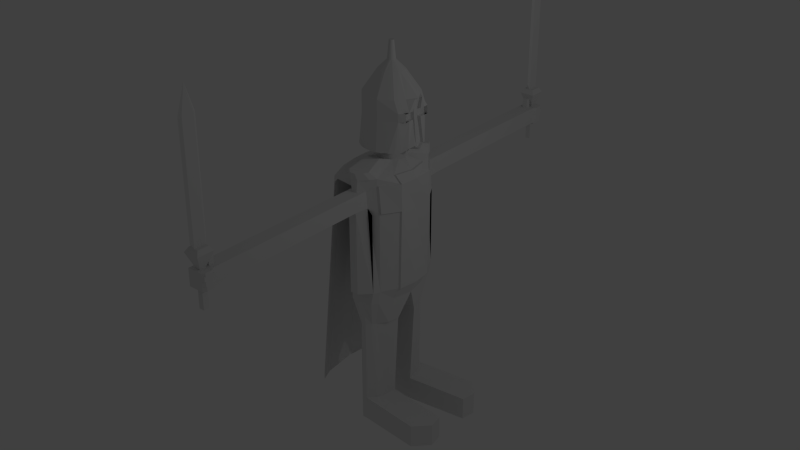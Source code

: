 # Source: KnightV1noTXT.blend  (saved by Blender 2.71.0; exported with 4.5.12 LTS)
import bpy
from mathutils import Matrix  # noqa: F401  (used for matrix-valued properties, if any)

bpy.ops.wm.read_factory_settings(use_empty=True)
scene = bpy.context.scene
scene.name = 'Scene'

# ---- collections
col_collection_1 = bpy.data.collections.new('Collection 1'); scene.collection.children.link(col_collection_1)

# ---- world
world_world = bpy.data.worlds.new('World'); scene.world = world_world
world_world.color = (0.05088, 0.05088, 0.05088)
world_world.use_sun_shadow = False
world_world.sun_shadow_jitter_overblur = 0.0
world_world.cycles.sampling_method = 'MANUAL'
world_world.cycles.sample_map_resolution = 256

# ---- lights
light_lamp = bpy.data.lights.new('Lamp', 'POINT')
light_lamp.transmission_factor = 0.0
light_lamp.cutoff_distance = 30.0
light_lamp.energy = 100.0
light_lamp.shadow_buffer_clip_start = 1.001
light_lamp.shadow_soft_size = 0.1
light_lamp.shadow_maximum_resolution = 0.006
light_lamp.use_absolute_resolution = True
light_lamp.cycles.use_multiple_importance_sampling = False

# ---- meshes
me_cylinder = bpy.data.meshes.new('Cylinder')
me_cylinder.from_pydata([(0.01023, 1.111, 10.07), (0.0, 1.0, 11.89), (0.2269, 1.089, 10.07), (0.1951, 0.9808, 11.89), (0.4353, 1.026, 10.07), (0.6273, 0.9235, 10.07), (0.7956, 0.7854, 10.07), (0.7071, 0.7071, 11.89), (0.9338, 0.6171, 10.07), (1.079, 0.4251, 10.19), (0.9239, 0.3827, 11.89), (1.181, 0.2167, 10.27), (1.148, 0.1951, 11.88), (1.196, 1.195e-07, 10.08), (1.149, 7.459e-08, 11.89), (-1.1, 1.028e-06, 10.07), (-1.0, 9.656e-07, 11.89), (-1.079, 0.2167, 10.07), (-0.9808, 0.1951, 11.89), (-1.016, 0.4251, 10.07), (-0.9239, 0.3827, 11.89), (-0.9133, 0.6171, 10.07), (-0.8315, 0.5556, 11.89), (-0.7752, 0.7854, 10.07), (-0.7071, 0.7071, 11.89), (-0.6069, 0.9235, 10.07), (-0.5556, 0.8315, 11.89), (-0.4148, 1.026, 10.07), (-0.3827, 0.9239, 11.89), (-0.2065, 1.089, 10.07), (-0.1951, 0.9808, 11.89), (5.971e-08, 0.4806, 12.65), (0.09375, 0.4713, 12.65), (0.3398, 0.3398, 12.65), (0.444, 0.1839, 12.65), (0.4713, 0.09375, 12.65), (0.4806, 1.904e-07, 12.65), (-0.4806, 6.181e-07, 12.65), (-0.4713, 0.09376, 12.65), (-0.444, 0.1839, 12.65), (-0.3996, 0.267, 12.65), (-0.3398, 0.3398, 12.65), (-0.267, 0.3996, 12.65), (-0.1839, 0.444, 12.65), (-0.09375, 0.4713, 12.65), (0.0, 1.0, 11.46), (0.1951, 0.9808, 11.46), (0.8763, 0.7071, 11.46), (1.082, 0.5556, 11.46), (1.082, 0.3827, 11.46), (1.082, 0.1951, 11.46), (-1.0, 9.656e-07, 11.46), (-0.9808, 0.1951, 11.46), (-0.9239, 0.3827, 11.46), (-0.8315, 0.5556, 11.46), (-0.7071, 0.7071, 11.46), (-0.5556, 0.8315, 11.46), (-0.3827, 0.9239, 11.46), (-0.1951, 0.9808, 11.46), (0.1951, 0.9808, 11.17), (0.8763, 0.7071, 11.17), (1.082, 0.5556, 11.17), (1.082, 0.3827, 11.17), (1.082, 0.1951, 11.17), (-1.0, 9.656e-07, 11.17), (-0.9808, 0.1951, 11.17), (-0.9239, 0.3827, 11.17), (-0.8315, 0.5556, 11.17), (-0.7071, 0.7071, 11.17), (-0.5556, 0.8315, 11.17), (-0.3827, 0.9239, 11.17), (-0.1951, 0.9808, 11.17), (0.0, 1.0, 11.17), (1.079, 0.1951, 10.27), (1.063, 0.1951, 11.89), (1.079, 7.197e-08, 10.09), (1.065, 7.459e-08, 11.89), (0.9529, 0.5556, 11.46), (0.9529, 0.3827, 11.46), (0.9529, 0.1951, 11.46), (0.9529, 0.5556, 11.17), (0.9529, 0.3827, 11.17), (0.9529, 0.1951, 11.17), (1.054e-07, 0.1513, 12.98), (0.02953, 0.1484, 12.98), (0.05792, 0.1398, 12.98), (0.08408, 0.1258, 12.98), (0.107, 0.107, 12.98), (0.1258, 0.08408, 12.98), (0.1398, 0.05792, 12.98), (0.1484, 0.02953, 12.98), (0.1513, 2.769e-07, 12.98), (-0.1513, 4.116e-07, 12.98), (-0.1484, 0.02953, 12.98), (-0.1398, 0.05792, 12.98), (-0.1258, 0.08408, 12.98), (-0.107, 0.107, 12.98), (-0.08408, 0.1258, 12.98), (-0.05792, 0.1398, 12.98), (-0.02953, 0.1484, 12.98), (0.001912, 0.08783, 13.64), (0.01907, 0.08614, 13.64), (0.03556, 0.08114, 13.64), (0.05076, 0.07301, 13.64), (0.06408, 0.06208, 13.64), (0.07502, 0.04875, 13.64), (0.08314, 0.03355, 13.64), (0.08815, 0.01706, 13.64), (0.08984, -9.398e-05, 13.64), (-0.08601, -9.39e-05, 13.64), (-0.08432, 0.01706, 13.64), (-0.07932, 0.03355, 13.64), (-0.07119, 0.04875, 13.64), (-0.06026, 0.06208, 13.64), (-0.04694, 0.07301, 13.64), (-0.03173, 0.08114, 13.64), (-0.01524, 0.08614, 13.64), (0.1166, 0.5426, 9.886), (0.316, 0.46, 9.886), (0.3998, 0.3912, 9.886), (0.5408, 0.2117, 10.0), (0.6546, 1.73e-07, 10.0), (-0.5446, 6.674e-07, 9.886), (-0.534, 0.1079, 9.886), (-0.4514, 0.3074, 9.886), (-0.2987, 0.46, 9.886), (-0.09931, 0.5426, 9.886), (0.0677, 0.5426, 9.609), (0.2671, 0.46, 9.609), (0.351, 0.3912, 9.609), (0.4919, 0.2117, 9.609), (0.6058, 1.73e-07, 9.609), (-0.5935, 6.674e-07, 9.609), (-0.5828, 0.1079, 9.609), (-0.5002, 0.3074, 9.609), (-0.3476, 0.46, 9.609), (-0.1482, 0.5426, 9.609), (0.1096, 1.896, 9.27), (0.3949, 1.608, 9.27), (0.5148, 1.367, 9.27), (0.7164, 0.7399, 9.27), (0.8792, -1.645e-07, 9.27), (-0.8362, 1.563e-06, 9.27), (-0.821, 0.3772, 9.27), (-0.7029, 1.074, 9.27), (-0.4845, 1.608, 9.27), (-0.1992, 1.896, 9.27), (0.05265, 1.896, 8.824), (0.2293, 1.608, 8.824), (0.5148, 1.367, 9.015), (0.9946, 0.7399, 9.015), (1.027, -1.645e-07, 9.015), (0.2293, 2.228, 8.204), (-0.3152, 2.228, 8.204), (-0.3152, 2.228, 8.824), (0.2293, 2.228, 8.824), (-0.8362, 1.563e-06, 9.015), (-0.821, 0.3772, 9.015), (-0.7029, 1.074, 9.015), (-0.3152, 1.608, 8.824), (-0.1386, 1.896, 8.824), (0.1096, 1.626, 4.963), (0.4927, 1.608, 4.963), (0.6126, 1.367, 4.963), (0.9338, 0.7399, 4.963), (1.097, -1.645e-07, 4.963), (0.9946, 0.7399, 8.013), (-0.1386, 1.997, 8.204), (-1.014, 0.3772, 8.013), (0.6126, 1.367, 8.013), (-1.029, 1.563e-06, 8.013), (-0.3152, 1.608, 8.204), (0.2899, 1.608, 8.204), (1.027, -1.645e-07, 8.013), (-0.8958, 1.074, 8.013), (-1.029, 1.563e-06, 4.963), (-1.014, 0.3772, 4.963), (-0.8958, 1.074, 4.963), (-0.4845, 1.608, 4.963), (-0.1992, 1.626, 4.963), (0.05265, 1.997, 8.204), (0.1096, 1.682, 4.481), (0.3949, 1.608, 4.481), (0.5148, 1.367, 4.481), (0.7164, 0.7399, 4.481), (0.8792, -1.645e-07, 4.481), (-0.8362, 1.563e-06, 4.481), (-0.821, 0.3772, 4.481), (-0.7029, 1.074, 4.481), (-0.4845, 1.608, 4.481), (-0.1992, 1.682, 4.481), (0.05266, 8.167, 8.204), (0.2293, 8.167, 8.204), (-0.3152, 8.167, 8.204), (-0.1385, 8.167, 8.204), (-0.1385, 8.167, 8.824), (-0.3152, 8.167, 8.824), (0.2293, 8.167, 8.824), (0.05266, 8.167, 8.824), (0.04455, 1.538, 3.485), (0.2082, 1.373, 3.485), (0.277, 1.235, 3.485), (0.56, 0.8749, 3.485), (0.6534, 0.4506, 3.485), (-0.4979, 0.4506, 3.485), (-0.4892, 0.6669, 3.485), (-0.4214, 1.067, 3.485), (-0.2962, 1.373, 3.485), (-0.1326, 1.538, 3.485), (0.04455, 1.538, 0.3134), (0.2082, 1.373, 0.2714), (0.277, 1.235, 0.2714), (0.3926, 0.8749, 0.2714), (0.486, 0.4506, 0.3134), (-0.4979, 0.4506, 0.9652), (-0.4892, 0.6669, 0.9652), (-0.4214, 1.067, 0.9652), (-0.2962, 1.373, 0.9652), (-0.1326, 1.538, 0.9652), (0.04455, 1.538, -0.6043), (0.2082, 1.373, -0.6043), (0.277, 1.235, -0.6043), (0.3926, 0.8749, -0.6043), (0.486, 0.4506, -0.6043), (-0.4979, 0.4506, -0.6043), (-0.4892, 0.6669, -0.6043), (-0.4214, 1.067, -0.6043), (-0.2962, 1.373, -0.6043), (-0.1326, 1.538, -0.6043), (2.365, 1.798, 0.2714), (0.2293, 8.166, 8.546), (0.2293, 8.356, 8.7), (0.2293, 8.83, 8.7), (2.806, 0.7104, 0.2714), (2.365, 1.798, -0.6043), (0.2293, 8.166, 8.699), (2.902, 1.255, -0.6043), (2.902, 1.255, 0.2714), (2.806, 0.7104, -0.6043), (-1.248, -0.002651, 9.27), (-1.232, 0.5396, 9.27), (-1.114, 1.237, 9.27), (-0.8959, 1.77, 9.27), (-1.248, -0.002651, 9.015), (-1.232, 0.5396, 9.015), (-1.114, 1.237, 9.015), (-0.8959, 1.77, 9.015), (0.224, 0.8956, 9.782), (0.02323, 1.003, 9.782), (-0.2711, 0.9443, 9.782), (0.1646, 0.9443, 9.782), (-1.353, -0.02547, 9.124), (-1.338, 0.5168, 9.124), (-1.22, 1.277, 9.124), (-1.002, 1.81, 9.124), (-1.353, 0.03743, 8.868), (-1.338, 0.5797, 8.868), (-1.22, 1.277, 8.868), (-1.002, 1.81, 8.868), (-2.176, -0.02547, 0.7148), (-2.161, 0.5168, 0.7148), (-2.042, 1.277, 0.7148), (-1.824, 1.81, 0.7148), (-2.176, 0.03743, 0.4589), (-2.161, 0.5797, 0.4589), (-2.042, 1.277, 0.4589), (-1.824, 1.81, 0.4589), (0.589, 1.367, 9.015), (1.069, 0.7399, 9.015), (1.101, -1.645e-07, 9.015), (1.008, 0.7399, 4.963), (1.1, -1.645e-07, 4.963), (1.069, 0.7399, 8.013), (0.6869, 1.367, 8.013), (1.031, -1.645e-07, 8.013), (0.7977, 0.7399, 9.27), (0.9605, -1.645e-07, 9.27), (1.076, 0.7399, 9.015), (1.108, -1.645e-07, 9.015), (0.1096, 1.997, 4.963), (0.4927, 1.608, 4.963), (-0.1992, 1.997, 8.013), (-0.4845, 1.608, 8.013), (0.4927, 1.608, 8.013), (-0.4845, 1.608, 4.963), (-0.1992, 1.997, 4.963), (0.1096, 1.997, 8.013), (0.06648, 1.64, 4.87), (0.3225, 1.628, 4.87), (-0.3306, 1.628, 4.87), (-0.1399, 1.64, 4.87), (0.06648, 1.783, 4.87), (0.3225, 1.628, 4.87), (-0.3306, 1.628, 4.87), (-0.1399, 1.783, 4.87), (-0.1298, 1.003, 9.782), (0.0529, 1.962, 9.542), (0.2551, 1.758, 9.542), (0.3401, 1.587, 9.542), (-0.3681, 1.758, 9.542), (-0.1659, 1.962, 9.542), (0.05266, 8.83, 8.204), (0.2293, 8.83, 8.204), (-0.3152, 8.83, 8.204), (-0.1385, 8.83, 8.204), (-0.1385, 8.83, 8.824), (-0.3152, 8.83, 8.824), (0.2293, 8.83, 8.824), (0.05266, 8.83, 8.824), (-0.1385, 8.356, 8.204), (-0.3152, 8.356, 8.204), (0.05266, 8.356, 8.204), (0.2293, 8.356, 8.204), (0.2293, 8.356, 8.824), (-0.3152, 8.356, 8.824), (-0.1385, 8.356, 8.824), (0.05266, 8.356, 8.824), (-0.1385, 8.167, 9.183), (0.05266, 8.167, 9.183), (-0.1385, 8.356, 9.183), (0.05266, 8.356, 9.183), (-0.1385, 8.699, 8.824), (0.05266, 8.699, 8.824), (-0.1385, 8.487, 8.824), (0.05266, 8.487, 8.824), (-0.3342, 8.917, 9.375), (0.2483, 8.917, 9.375), (-0.3342, 8.269, 9.375), (0.2483, 8.269, 9.375), (-0.2345, 8.806, 9.542), (0.1486, 8.806, 9.542), (-0.2345, 8.38, 9.542), (0.1486, 8.38, 9.542), (0.05266, 8.697, 8.204), (-0.1385, 8.697, 8.204), (-0.1385, 8.489, 8.204), (0.05266, 8.489, 8.204), (0.05266, 8.697, 7.451), (-0.1385, 8.697, 7.451), (-0.1385, 8.489, 7.451), (0.05266, 8.489, 7.451), (-0.1007, 8.806, 9.542), (0.01478, 8.806, 9.542), (-0.1007, 8.38, 9.542), (0.01478, 8.38, 9.542), (-0.1007, 8.806, 13.62), (0.01478, 8.806, 13.62), (-0.1007, 8.38, 13.62), (0.01478, 8.38, 13.62), (-0.04294, 8.593, 14.56), (-0.04294, 8.904, 9.762), (-0.04294, 8.283, 9.762), (-0.04294, 8.904, 13.62), (-0.04294, 8.283, 13.62), (-0.1007, 8.38, 11.58), (0.01478, 8.38, 11.58), (0.01478, 8.806, 11.58), (-0.1007, 8.806, 11.58), (-0.04294, 8.283, 11.58), (-0.04294, 8.904, 11.58), (0.2293, 8.356, 8.547), (0.2293, 8.83, 8.547), (0.2293, 8.166, 8.375), (0.2293, 8.356, 8.375), (0.2293, 8.83, 8.375), (0.315, 8.708, 8.204), (0.315, 8.42, 8.204), (0.315, 8.42, 8.375), (0.315, 8.708, 8.375), (0.3136, 8.451, 8.547), (0.3136, 8.735, 8.547), (0.3136, 8.451, 8.375), (0.3136, 8.735, 8.375), (0.3216, 8.403, 8.7), (0.3216, 8.783, 8.7), (0.3216, 8.403, 8.547), (0.3216, 8.783, 8.547), (0.3185, 8.455, 8.7), (0.3185, 8.731, 8.7), (0.3185, 8.731, 8.824), (0.3185, 8.455, 8.824), (0.2293, 8.167, 8.204), (0.2293, 8.167, 8.824), (0.2293, 8.166, 8.546), (0.2293, 8.356, 8.7), (0.2293, 8.166, 8.699), (0.2293, 8.356, 8.204), (0.2293, 8.356, 8.824), (0.2293, 8.356, 8.547), (0.2293, 8.166, 8.375), (0.2293, 8.356, 8.375)], [], [(3, 32, 33, 7), (64, 51, 52, 53, 54, 67, 66, 65), (46, 47, 60, 59), (34, 33, 87, 88, 89), (49, 10, 12, 50), (24, 26, 56, 55, 54, 22), (28, 30, 58, 57, 56, 26), (33, 32, 84, 85, 86, 87), (122, 123, 124, 134, 133, 132), (93, 92, 109, 110, 111, 112, 95, 94), (1, 30, 44, 31, 32, 3), (3, 7, 47, 46), (30, 28, 26, 42, 43, 44), (51, 16, 18, 20, 22, 54, 53, 52), (7, 10, 49, 48, 47), (36, 35, 34, 89, 90, 91), (29, 71, 72, 59, 2, 0), (44, 43, 42, 97, 98, 99), (38, 37, 92, 93, 94, 95, 40, 39), (60, 47, 48, 61), (55, 56, 69, 68, 67, 54), (57, 58, 71, 70, 69, 56), (71, 58, 45, 46, 59, 72), (18, 16, 37, 38, 39, 40, 22, 20), (6, 8, 9, 120, 119), (9, 62, 63, 11), (68, 69, 25, 23, 21, 67), (70, 71, 29, 27, 25, 69), (26, 24, 22, 40, 41, 42), (61, 48, 77, 80), (11, 63, 82, 73), (13, 11, 73, 75), (48, 49, 78, 77), (12, 14, 76, 74), (49, 50, 79, 78), (50, 12, 74, 79), (89, 88, 87, 104, 105, 106), (31, 44, 99, 83, 84, 32), (85, 84, 101, 102, 103, 104, 87, 86), (90, 89, 106, 107, 108, 91), (42, 41, 40, 95, 96, 97), (101, 100, 116, 115, 114, 113, 112, 111, 110, 109, 108, 107, 106, 105, 104, 103, 102), (15, 64, 65, 66, 67, 21, 19, 17), (96, 95, 112, 113, 114, 97), (99, 98, 97, 114, 115, 116), (82, 81, 80, 77, 78, 79, 74, 76, 75, 73), (5, 6, 119, 118, 117, 2, 4), (15, 17, 19, 21, 124, 123, 122), (59, 60, 6, 5, 4, 2), (83, 99, 116, 100, 101, 84), (0, 2, 117, 126, 29), (119, 120, 130, 129), (21, 23, 25, 125, 124), (120, 121, 131, 130), (117, 118, 119, 129, 128, 127), (25, 27, 29, 126, 125), (125, 126, 136, 135), (138, 139, 149, 148, 147, 137), (138, 137, 296, 297), (132, 133, 134, 144, 143, 142), (129, 130, 140, 139), (126, 117, 127, 136), (130, 131, 141, 140), (124, 125, 135, 134), (145, 159, 246, 242), (141, 151, 278, 276), (134, 135, 145, 144), (146, 145, 299, 300), (246, 245, 257, 258), (139, 140, 150, 149), (152, 192, 362, 230, 235, 197, 155, 148, 172), (156, 157, 158, 174, 168, 170), (166, 169, 273, 272), (153, 193, 194, 191, 192, 152, 172, 180, 167, 171), (154, 196, 193, 153, 171, 159), (156, 142, 239, 243), (170, 168, 174, 177, 176, 175), (146, 137, 147, 160), (145, 146, 160, 159), (164, 165, 185, 184), (158, 159, 171, 174), (180, 172, 283, 280, 279, 286), (155, 197, 198, 195, 196, 154, 159, 160, 147, 148), (166, 164, 163, 169), (172, 169, 163, 162), (175, 176, 177, 188, 187, 186), (163, 164, 184, 183), (179, 161, 181, 190), (148, 149, 169, 172), (174, 171, 178, 177), (183, 184, 202, 201), (309, 310, 303, 304), (161, 162, 182, 181), (177, 178, 189, 188), (178, 179, 190, 189), (162, 163, 183, 182), (9, 11, 13, 121, 120), (165, 175, 186, 185), (58, 30, 1, 3, 46, 45), (61, 62, 9, 8, 6, 60), (7, 33, 34, 10), (62, 61, 80, 81, 82, 63), (12, 10, 34, 35, 36, 14), (218, 228, 227, 217, 207, 208), (190, 181, 199, 208), (184, 185, 203, 202), (185, 186, 204, 203), (186, 187, 205, 204), (187, 188, 206, 205), (181, 182, 200, 199), (188, 189, 207, 206), (182, 183, 201, 200), (189, 190, 208, 207), (217, 227, 226, 216, 206, 207), (202, 203, 213, 212, 211, 201), (209, 219, 228, 218, 208, 199), (214, 224, 223, 213, 203, 204), (215, 225, 224, 214, 204, 205), (205, 206, 216, 226, 225, 215), (228, 219, 220, 221, 222, 223, 224, 225, 226, 227), (313, 231, 377, 380), (213, 223, 238, 233), (219, 209, 229, 234), (360, 231, 384, 388), (233, 238, 236, 237), (220, 219, 234, 236, 238, 223, 222, 221), (237, 236, 234, 229), (210, 211, 212, 213, 233, 237, 229, 209), (199, 200, 201, 211, 210, 209), (242, 246, 258, 254), (243, 239, 251, 255), (159, 158, 245, 246), (158, 157, 244, 245), (157, 156, 243, 244), (144, 145, 242, 241), (143, 144, 241, 240), (142, 143, 240, 239), (145, 135, 249, 299), (254, 258, 266, 262), (255, 251, 259, 263), (245, 244, 256, 257), (244, 243, 255, 256), (241, 242, 254, 253), (240, 241, 253, 252), (239, 240, 252, 251), (139, 138, 297, 298), (136, 127, 248, 295), (137, 146, 300, 296), (250, 247, 298, 297, 296, 300, 299, 249, 295, 248), (260, 261, 265, 264, 263, 259), (261, 262, 266, 265), (258, 257, 265, 266), (257, 256, 264, 265), (256, 255, 263, 264), (253, 254, 262, 261), (252, 253, 261, 260), (251, 252, 260, 259), (164, 166, 272, 270), (267, 268, 272, 273), (274, 271, 270, 272, 268, 269), (173, 165, 271, 274), (151, 173, 274, 269), (169, 149, 267, 273), (165, 164, 270, 271), (150, 151, 269, 268), (149, 150, 268, 267), (275, 276, 278, 277), (150, 140, 275, 277), (151, 150, 277, 278), (140, 141, 276, 275), (178, 171, 282, 284), (172, 162, 280, 283), (167, 281, 285, 284, 282, 171), (285, 279, 291, 294), (178, 284, 293, 289), (280, 162, 288, 292), (287, 290, 294, 291), (290, 289, 293, 294), (288, 287, 291, 292), (284, 285, 294, 293), (279, 280, 292, 291), (161, 179, 290, 287), (179, 178, 289, 290), (162, 161, 287, 288), (129, 139, 298, 247), (135, 136, 295, 249), (128, 129, 247, 250), (127, 128, 250, 248), (286, 279, 285, 281, 167, 180), (305, 308, 307, 232, 361, 364, 302, 301, 304, 303, 306), (311, 309, 335, 336), (312, 311, 301, 302), (364, 363, 367, 368), (310, 314, 306, 303), (314, 315, 305, 306), (316, 313, 307, 308), (315, 316, 324, 323), (194, 193, 310, 309), (191, 194, 309, 311), (192, 191, 311, 312), (382, 385, 383, 389, 381, 386, 390, 388, 384, 387), (193, 196, 314, 310), (196, 195, 315, 314), (198, 197, 313, 316), (316, 315, 319, 320), (317, 318, 320, 319), (315, 195, 317, 319), (198, 316, 320, 318), (195, 198, 318, 317), (323, 324, 328, 327), (316, 308, 322, 324), (305, 315, 323, 321), (308, 305, 321, 322), (327, 328, 332, 331), (324, 322, 326, 328), (321, 323, 327, 325), (322, 321, 325, 326), (331, 332, 344, 351, 343), (328, 326, 330, 332), (325, 327, 331, 329), (326, 325, 329, 330), (336, 335, 339, 340), (301, 311, 336, 333), (309, 304, 334, 335), (304, 301, 333, 334), (340, 339, 338, 337), (333, 336, 340, 337), (335, 334, 338, 339), (334, 333, 337, 338), (344, 342, 356, 346, 348, 355), (332, 330, 342, 344), (329, 331, 343, 341), (330, 329, 341, 350, 342), (341, 343, 354, 347, 345, 357), (342, 350, 359, 352, 346, 356), (347, 353, 348, 349), (348, 346, 349), (345, 347, 349), (351, 344, 355, 348, 353, 358), (350, 341, 357, 345, 352, 359), (343, 351, 358, 353, 347, 354), (352, 345, 349), (352, 349, 346), (353, 348, 349), (353, 349, 347), (360, 361, 376, 375), (231, 313, 387, 384), (363, 364, 372, 371), (230, 362, 389, 383), (367, 366, 365, 368), (312, 302, 365, 366), (302, 364, 368, 365), (363, 312, 366, 367), (369, 371, 372, 370), (364, 361, 370, 372), (360, 363, 371, 369), (361, 360, 369, 370), (373, 375, 376, 374), (361, 232, 374, 376), (231, 360, 375, 373), (232, 231, 373, 374), (380, 377, 378, 379), (307, 313, 380, 379), (232, 307, 379, 378), (231, 232, 378, 377), (363, 360, 388, 390), (313, 197, 382, 387), (192, 312, 386, 381), (312, 363, 390, 386), (362, 192, 381, 389), (235, 230, 383, 385), (197, 235, 385, 382)])
me_cylinder.use_remesh_preserve_volume = False
me_cylinder.use_remesh_preserve_attributes = False
me_cylinder.use_mirror_vertex_groups = False
me_cylinder.update()

# ---- objects
ob_cylinder = bpy.data.objects.new('Cylinder', me_cylinder)
ob_lamp = bpy.data.objects.new('Lamp', light_lamp)

# ---- transforms, parenting, visibility, modifiers, constraints
ob_cylinder.location = (-0.01819, 0.01886, 1.182)
ob_cylinder.scale = (0.7125, 0.7125, 0.7125)
ob_cylinder.lineart.crease_threshold = 0.0
_m = ob_cylinder.modifiers.new('Mirror', 'MIRROR')
_m.use_axis = (False, True, False)
ob_lamp.location = (8.328, 1.005, 12.5)
ob_lamp.rotation_euler = (0.6503, 0.05522, 1.866)
ob_lamp.lock_rotations_4d = False
ob_lamp.empty_display_type = 'ARROWS'
ob_lamp.color = (0.0, 0.0, 0.0, 0.0)
ob_lamp.lineart.crease_threshold = 0.0

# ---- collection membership
col_collection_1.objects.link(ob_cylinder)
col_collection_1.objects.link(ob_lamp)

# ---- scene / render settings (as saved in the file)
scene.frame_start = 1; scene.frame_end = 250; scene.frame_set(1)
scene.render.engine = 'BLENDER_EEVEE_NEXT'
scene.render.image_settings.color_mode = 'RGB'
scene.render.image_settings.compression = 90
scene.render.resolution_percentage = 50
scene.render.dither_intensity = 0.0
scene.cycles.use_denoising = False
scene.cycles.samples = 10
scene.cycles.sampling_pattern = 'TABULATED_SOBOL'
scene.cycles.light_sampling_threshold = 0.0
scene.cycles.use_adaptive_sampling = False
scene.cycles.use_light_tree = False
scene.cycles.blur_glossy = 0.0
scene.cycles.volume_bounces = 1
scene.cycles.pixel_filter_type = 'GAUSSIAN'
scene.cycles.sample_clamp_indirect = 0.0
scene.view_settings.view_transform = 'Standard'
bpy.context.view_layer.update()

# ---- added for rendering (the .blend has no active camera): camera
cam_auto = bpy.data.cameras.new('AutoCamera')
cam_auto.lens = 50.0
cam_auto.sensor_width = 36.0
cam_auto.clip_end = 1000.0
ob_auto_camera = bpy.data.objects.new('AutoCamera', cam_auto)
scene.collection.objects.link(ob_auto_camera)
ob_auto_camera.location = (16.03, -18.9285, 18.7844)
ob_auto_camera.rotation_euler = (1.09748, -7.21219e-08, 0.694738)
scene.camera = ob_auto_camera
bpy.context.view_layer.update()
